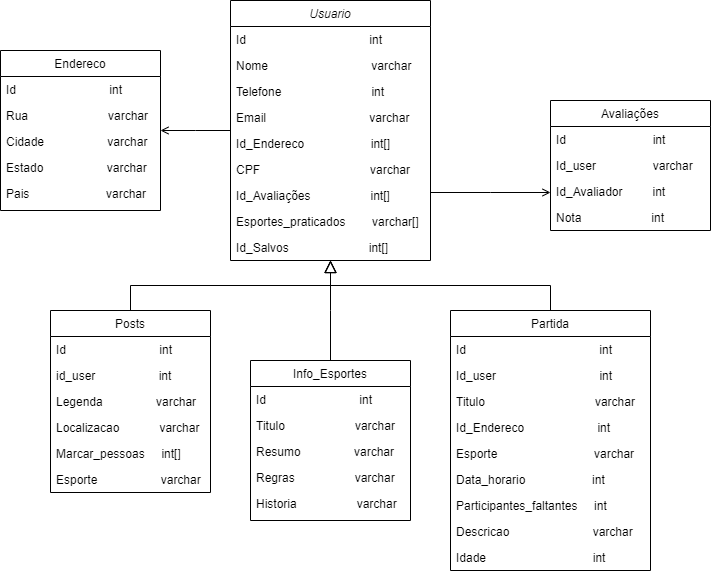

The diagram above was exported from draw.io. Its source (the exported page's mxGraphModel, read from the mxfile embedded in the PNG):
<mxGraphModel dx="1434" dy="746" grid="1" gridSize="10" guides="1" tooltips="1" connect="1" arrows="1" fold="1" page="1" pageScale="1" pageWidth="827" pageHeight="1169" math="0" shadow="0">
  <root>
    <mxCell id="WIyWlLk6GJQsqaUBKTNV-0" />
    <mxCell id="WIyWlLk6GJQsqaUBKTNV-1" parent="WIyWlLk6GJQsqaUBKTNV-0" />
    <mxCell id="zkfFHV4jXpPFQw0GAbJ--0" value="Usuario" style="swimlane;fontStyle=2;align=center;verticalAlign=top;childLayout=stackLayout;horizontal=1;startSize=26;horizontalStack=0;resizeParent=1;resizeLast=0;collapsible=1;marginBottom=0;rounded=0;shadow=0;strokeWidth=1;" parent="WIyWlLk6GJQsqaUBKTNV-1" vertex="1">
      <mxGeometry x="260" y="80" width="200" height="260" as="geometry">
        <mxRectangle x="230" y="140" width="160" height="26" as="alternateBounds" />
      </mxGeometry>
    </mxCell>
    <mxCell id="RfyfP4vCtHmA_C0-Lyl9-4" value="Id                                     int" style="text;align=left;verticalAlign=top;spacingLeft=4;spacingRight=4;overflow=hidden;rotatable=0;points=[[0,0.5],[1,0.5]];portConstraint=eastwest;" parent="zkfFHV4jXpPFQw0GAbJ--0" vertex="1">
      <mxGeometry y="26" width="200" height="26" as="geometry" />
    </mxCell>
    <mxCell id="zkfFHV4jXpPFQw0GAbJ--1" value="Nome                               varchar" style="text;align=left;verticalAlign=top;spacingLeft=4;spacingRight=4;overflow=hidden;rotatable=0;points=[[0,0.5],[1,0.5]];portConstraint=eastwest;" parent="zkfFHV4jXpPFQw0GAbJ--0" vertex="1">
      <mxGeometry y="52" width="200" height="26" as="geometry" />
    </mxCell>
    <mxCell id="zkfFHV4jXpPFQw0GAbJ--2" value="Telefone                           int" style="text;align=left;verticalAlign=top;spacingLeft=4;spacingRight=4;overflow=hidden;rotatable=0;points=[[0,0.5],[1,0.5]];portConstraint=eastwest;rounded=0;shadow=0;html=0;" parent="zkfFHV4jXpPFQw0GAbJ--0" vertex="1">
      <mxGeometry y="78" width="200" height="26" as="geometry" />
    </mxCell>
    <mxCell id="zkfFHV4jXpPFQw0GAbJ--3" value="Email                               varchar" style="text;align=left;verticalAlign=top;spacingLeft=4;spacingRight=4;overflow=hidden;rotatable=0;points=[[0,0.5],[1,0.5]];portConstraint=eastwest;rounded=0;shadow=0;html=0;" parent="zkfFHV4jXpPFQw0GAbJ--0" vertex="1">
      <mxGeometry y="104" width="200" height="26" as="geometry" />
    </mxCell>
    <mxCell id="zkfFHV4jXpPFQw0GAbJ--5" value="Id_Endereco                    int[] " style="text;align=left;verticalAlign=top;spacingLeft=4;spacingRight=4;overflow=hidden;rotatable=0;points=[[0,0.5],[1,0.5]];portConstraint=eastwest;" parent="zkfFHV4jXpPFQw0GAbJ--0" vertex="1">
      <mxGeometry y="130" width="200" height="26" as="geometry" />
    </mxCell>
    <mxCell id="RfyfP4vCtHmA_C0-Lyl9-0" value="CPF                                 varchar" style="text;align=left;verticalAlign=top;spacingLeft=4;spacingRight=4;overflow=hidden;rotatable=0;points=[[0,0.5],[1,0.5]];portConstraint=eastwest;" parent="zkfFHV4jXpPFQw0GAbJ--0" vertex="1">
      <mxGeometry y="156" width="200" height="26" as="geometry" />
    </mxCell>
    <mxCell id="RfyfP4vCtHmA_C0-Lyl9-1" value="Id_Avaliações                  int[]" style="text;align=left;verticalAlign=top;spacingLeft=4;spacingRight=4;overflow=hidden;rotatable=0;points=[[0,0.5],[1,0.5]];portConstraint=eastwest;" parent="zkfFHV4jXpPFQw0GAbJ--0" vertex="1">
      <mxGeometry y="182" width="200" height="26" as="geometry" />
    </mxCell>
    <mxCell id="RfyfP4vCtHmA_C0-Lyl9-2" value="Esportes_praticados        varchar[]" style="text;align=left;verticalAlign=top;spacingLeft=4;spacingRight=4;overflow=hidden;rotatable=0;points=[[0,0.5],[1,0.5]];portConstraint=eastwest;" parent="zkfFHV4jXpPFQw0GAbJ--0" vertex="1">
      <mxGeometry y="208" width="200" height="26" as="geometry" />
    </mxCell>
    <mxCell id="RfyfP4vCtHmA_C0-Lyl9-3" value="Id_Salvos                        int[]" style="text;align=left;verticalAlign=top;spacingLeft=4;spacingRight=4;overflow=hidden;rotatable=0;points=[[0,0.5],[1,0.5]];portConstraint=eastwest;" parent="zkfFHV4jXpPFQw0GAbJ--0" vertex="1">
      <mxGeometry y="234" width="200" height="26" as="geometry" />
    </mxCell>
    <mxCell id="zkfFHV4jXpPFQw0GAbJ--6" value="Posts" style="swimlane;fontStyle=0;align=center;verticalAlign=top;childLayout=stackLayout;horizontal=1;startSize=26;horizontalStack=0;resizeParent=1;resizeLast=0;collapsible=1;marginBottom=0;rounded=0;shadow=0;strokeWidth=1;" parent="WIyWlLk6GJQsqaUBKTNV-1" vertex="1">
      <mxGeometry x="80" y="390" width="160" height="182" as="geometry">
        <mxRectangle x="130" y="380" width="160" height="26" as="alternateBounds" />
      </mxGeometry>
    </mxCell>
    <mxCell id="zkfFHV4jXpPFQw0GAbJ--7" value="Id                            int" style="text;align=left;verticalAlign=top;spacingLeft=4;spacingRight=4;overflow=hidden;rotatable=0;points=[[0,0.5],[1,0.5]];portConstraint=eastwest;" parent="zkfFHV4jXpPFQw0GAbJ--6" vertex="1">
      <mxGeometry y="26" width="160" height="26" as="geometry" />
    </mxCell>
    <mxCell id="zkfFHV4jXpPFQw0GAbJ--8" value="id_user                   int" style="text;align=left;verticalAlign=top;spacingLeft=4;spacingRight=4;overflow=hidden;rotatable=0;points=[[0,0.5],[1,0.5]];portConstraint=eastwest;rounded=0;shadow=0;html=0;" parent="zkfFHV4jXpPFQw0GAbJ--6" vertex="1">
      <mxGeometry y="52" width="160" height="26" as="geometry" />
    </mxCell>
    <mxCell id="zkfFHV4jXpPFQw0GAbJ--10" value="Legenda                varchar" style="text;align=left;verticalAlign=top;spacingLeft=4;spacingRight=4;overflow=hidden;rotatable=0;points=[[0,0.5],[1,0.5]];portConstraint=eastwest;fontStyle=0" parent="zkfFHV4jXpPFQw0GAbJ--6" vertex="1">
      <mxGeometry y="78" width="160" height="26" as="geometry" />
    </mxCell>
    <mxCell id="zkfFHV4jXpPFQw0GAbJ--11" value="Localizacao            varchar" style="text;align=left;verticalAlign=top;spacingLeft=4;spacingRight=4;overflow=hidden;rotatable=0;points=[[0,0.5],[1,0.5]];portConstraint=eastwest;" parent="zkfFHV4jXpPFQw0GAbJ--6" vertex="1">
      <mxGeometry y="104" width="160" height="26" as="geometry" />
    </mxCell>
    <mxCell id="RfyfP4vCtHmA_C0-Lyl9-6" value="Marcar_pessoas     int[]" style="text;align=left;verticalAlign=top;spacingLeft=4;spacingRight=4;overflow=hidden;rotatable=0;points=[[0,0.5],[1,0.5]];portConstraint=eastwest;" parent="zkfFHV4jXpPFQw0GAbJ--6" vertex="1">
      <mxGeometry y="130" width="160" height="26" as="geometry" />
    </mxCell>
    <mxCell id="RfyfP4vCtHmA_C0-Lyl9-7" value="Esporte                   varchar" style="text;align=left;verticalAlign=top;spacingLeft=4;spacingRight=4;overflow=hidden;rotatable=0;points=[[0,0.5],[1,0.5]];portConstraint=eastwest;" parent="zkfFHV4jXpPFQw0GAbJ--6" vertex="1">
      <mxGeometry y="156" width="160" height="26" as="geometry" />
    </mxCell>
    <mxCell id="zkfFHV4jXpPFQw0GAbJ--12" value="" style="endArrow=block;endSize=10;endFill=0;shadow=0;strokeWidth=1;rounded=0;curved=0;edgeStyle=elbowEdgeStyle;elbow=vertical;" parent="WIyWlLk6GJQsqaUBKTNV-1" source="zkfFHV4jXpPFQw0GAbJ--6" target="zkfFHV4jXpPFQw0GAbJ--0" edge="1">
      <mxGeometry width="160" relative="1" as="geometry">
        <mxPoint x="200" y="203" as="sourcePoint" />
        <mxPoint x="200" y="203" as="targetPoint" />
      </mxGeometry>
    </mxCell>
    <mxCell id="zkfFHV4jXpPFQw0GAbJ--13" value="Partida" style="swimlane;fontStyle=0;align=center;verticalAlign=top;childLayout=stackLayout;horizontal=1;startSize=26;horizontalStack=0;resizeParent=1;resizeLast=0;collapsible=1;marginBottom=0;rounded=0;shadow=0;strokeWidth=1;" parent="WIyWlLk6GJQsqaUBKTNV-1" vertex="1">
      <mxGeometry x="480" y="390" width="200" height="260" as="geometry">
        <mxRectangle x="340" y="380" width="170" height="26" as="alternateBounds" />
      </mxGeometry>
    </mxCell>
    <mxCell id="zkfFHV4jXpPFQw0GAbJ--14" value="Id                                        int" style="text;align=left;verticalAlign=top;spacingLeft=4;spacingRight=4;overflow=hidden;rotatable=0;points=[[0,0.5],[1,0.5]];portConstraint=eastwest;" parent="zkfFHV4jXpPFQw0GAbJ--13" vertex="1">
      <mxGeometry y="26" width="200" height="26" as="geometry" />
    </mxCell>
    <mxCell id="RfyfP4vCtHmA_C0-Lyl9-8" value="Id_user                               int" style="text;align=left;verticalAlign=top;spacingLeft=4;spacingRight=4;overflow=hidden;rotatable=0;points=[[0,0.5],[1,0.5]];portConstraint=eastwest;" parent="zkfFHV4jXpPFQw0GAbJ--13" vertex="1">
      <mxGeometry y="52" width="200" height="26" as="geometry" />
    </mxCell>
    <mxCell id="RfyfP4vCtHmA_C0-Lyl9-9" value="Titulo                                  varchar" style="text;align=left;verticalAlign=top;spacingLeft=4;spacingRight=4;overflow=hidden;rotatable=0;points=[[0,0.5],[1,0.5]];portConstraint=eastwest;" parent="zkfFHV4jXpPFQw0GAbJ--13" vertex="1">
      <mxGeometry y="78" width="200" height="26" as="geometry" />
    </mxCell>
    <mxCell id="RfyfP4vCtHmA_C0-Lyl9-10" value="Id_Endereco                      int" style="text;align=left;verticalAlign=top;spacingLeft=4;spacingRight=4;overflow=hidden;rotatable=0;points=[[0,0.5],[1,0.5]];portConstraint=eastwest;" parent="zkfFHV4jXpPFQw0GAbJ--13" vertex="1">
      <mxGeometry y="104" width="200" height="26" as="geometry" />
    </mxCell>
    <mxCell id="RfyfP4vCtHmA_C0-Lyl9-11" value="Esporte                             varchar" style="text;align=left;verticalAlign=top;spacingLeft=4;spacingRight=4;overflow=hidden;rotatable=0;points=[[0,0.5],[1,0.5]];portConstraint=eastwest;" parent="zkfFHV4jXpPFQw0GAbJ--13" vertex="1">
      <mxGeometry y="130" width="200" height="26" as="geometry" />
    </mxCell>
    <mxCell id="RfyfP4vCtHmA_C0-Lyl9-12" value="Data_horario                    int" style="text;align=left;verticalAlign=top;spacingLeft=4;spacingRight=4;overflow=hidden;rotatable=0;points=[[0,0.5],[1,0.5]];portConstraint=eastwest;" parent="zkfFHV4jXpPFQw0GAbJ--13" vertex="1">
      <mxGeometry y="156" width="200" height="26" as="geometry" />
    </mxCell>
    <mxCell id="RfyfP4vCtHmA_C0-Lyl9-13" value="Participantes_faltantes     int" style="text;align=left;verticalAlign=top;spacingLeft=4;spacingRight=4;overflow=hidden;rotatable=0;points=[[0,0.5],[1,0.5]];portConstraint=eastwest;" parent="zkfFHV4jXpPFQw0GAbJ--13" vertex="1">
      <mxGeometry y="182" width="200" height="26" as="geometry" />
    </mxCell>
    <mxCell id="RfyfP4vCtHmA_C0-Lyl9-15" value="Descricao                         varchar" style="text;align=left;verticalAlign=top;spacingLeft=4;spacingRight=4;overflow=hidden;rotatable=0;points=[[0,0.5],[1,0.5]];portConstraint=eastwest;" parent="zkfFHV4jXpPFQw0GAbJ--13" vertex="1">
      <mxGeometry y="208" width="200" height="26" as="geometry" />
    </mxCell>
    <mxCell id="RfyfP4vCtHmA_C0-Lyl9-14" value="Idade                                int" style="text;align=left;verticalAlign=top;spacingLeft=4;spacingRight=4;overflow=hidden;rotatable=0;points=[[0,0.5],[1,0.5]];portConstraint=eastwest;" parent="zkfFHV4jXpPFQw0GAbJ--13" vertex="1">
      <mxGeometry y="234" width="200" height="26" as="geometry" />
    </mxCell>
    <mxCell id="zkfFHV4jXpPFQw0GAbJ--16" value="" style="endArrow=block;endSize=10;endFill=0;shadow=0;strokeWidth=1;rounded=0;curved=0;edgeStyle=elbowEdgeStyle;elbow=vertical;" parent="WIyWlLk6GJQsqaUBKTNV-1" source="zkfFHV4jXpPFQw0GAbJ--13" target="zkfFHV4jXpPFQw0GAbJ--0" edge="1">
      <mxGeometry width="160" relative="1" as="geometry">
        <mxPoint x="210" y="373" as="sourcePoint" />
        <mxPoint x="310" y="271" as="targetPoint" />
      </mxGeometry>
    </mxCell>
    <mxCell id="zkfFHV4jXpPFQw0GAbJ--17" value="Endereco" style="swimlane;fontStyle=0;align=center;verticalAlign=top;childLayout=stackLayout;horizontal=1;startSize=26;horizontalStack=0;resizeParent=1;resizeLast=0;collapsible=1;marginBottom=0;rounded=0;shadow=0;strokeWidth=1;" parent="WIyWlLk6GJQsqaUBKTNV-1" vertex="1">
      <mxGeometry x="30" y="130" width="160" height="160" as="geometry">
        <mxRectangle x="550" y="140" width="160" height="26" as="alternateBounds" />
      </mxGeometry>
    </mxCell>
    <mxCell id="RfyfP4vCtHmA_C0-Lyl9-5" value="Id                            int" style="text;align=left;verticalAlign=top;spacingLeft=4;spacingRight=4;overflow=hidden;rotatable=0;points=[[0,0.5],[1,0.5]];portConstraint=eastwest;" parent="zkfFHV4jXpPFQw0GAbJ--17" vertex="1">
      <mxGeometry y="26" width="160" height="26" as="geometry" />
    </mxCell>
    <mxCell id="zkfFHV4jXpPFQw0GAbJ--18" value="Rua                        varchar" style="text;align=left;verticalAlign=top;spacingLeft=4;spacingRight=4;overflow=hidden;rotatable=0;points=[[0,0.5],[1,0.5]];portConstraint=eastwest;" parent="zkfFHV4jXpPFQw0GAbJ--17" vertex="1">
      <mxGeometry y="52" width="160" height="26" as="geometry" />
    </mxCell>
    <mxCell id="zkfFHV4jXpPFQw0GAbJ--19" value="Cidade                   varchar" style="text;align=left;verticalAlign=top;spacingLeft=4;spacingRight=4;overflow=hidden;rotatable=0;points=[[0,0.5],[1,0.5]];portConstraint=eastwest;rounded=0;shadow=0;html=0;" parent="zkfFHV4jXpPFQw0GAbJ--17" vertex="1">
      <mxGeometry y="78" width="160" height="26" as="geometry" />
    </mxCell>
    <mxCell id="zkfFHV4jXpPFQw0GAbJ--20" value="Estado                   varchar" style="text;align=left;verticalAlign=top;spacingLeft=4;spacingRight=4;overflow=hidden;rotatable=0;points=[[0,0.5],[1,0.5]];portConstraint=eastwest;rounded=0;shadow=0;html=0;" parent="zkfFHV4jXpPFQw0GAbJ--17" vertex="1">
      <mxGeometry y="104" width="160" height="26" as="geometry" />
    </mxCell>
    <mxCell id="zkfFHV4jXpPFQw0GAbJ--21" value="Pais                       varchar" style="text;align=left;verticalAlign=top;spacingLeft=4;spacingRight=4;overflow=hidden;rotatable=0;points=[[0,0.5],[1,0.5]];portConstraint=eastwest;rounded=0;shadow=0;html=0;" parent="zkfFHV4jXpPFQw0GAbJ--17" vertex="1">
      <mxGeometry y="130" width="160" height="26" as="geometry" />
    </mxCell>
    <mxCell id="zkfFHV4jXpPFQw0GAbJ--26" value="" style="endArrow=open;shadow=0;strokeWidth=1;rounded=0;curved=0;endFill=1;edgeStyle=elbowEdgeStyle;elbow=vertical;" parent="WIyWlLk6GJQsqaUBKTNV-1" source="zkfFHV4jXpPFQw0GAbJ--0" target="zkfFHV4jXpPFQw0GAbJ--17" edge="1">
      <mxGeometry x="0.5" y="41" relative="1" as="geometry">
        <mxPoint x="380" y="192" as="sourcePoint" />
        <mxPoint x="540" y="192" as="targetPoint" />
        <mxPoint x="-40" y="32" as="offset" />
      </mxGeometry>
    </mxCell>
    <mxCell id="RfyfP4vCtHmA_C0-Lyl9-25" value="Info_Esportes" style="swimlane;fontStyle=0;align=center;verticalAlign=top;childLayout=stackLayout;horizontal=1;startSize=26;horizontalStack=0;resizeParent=1;resizeLast=0;collapsible=1;marginBottom=0;rounded=0;shadow=0;strokeWidth=1;" parent="WIyWlLk6GJQsqaUBKTNV-1" vertex="1">
      <mxGeometry x="280" y="440" width="160" height="160" as="geometry">
        <mxRectangle x="340" y="380" width="170" height="26" as="alternateBounds" />
      </mxGeometry>
    </mxCell>
    <mxCell id="RfyfP4vCtHmA_C0-Lyl9-26" value="Id                            int" style="text;align=left;verticalAlign=top;spacingLeft=4;spacingRight=4;overflow=hidden;rotatable=0;points=[[0,0.5],[1,0.5]];portConstraint=eastwest;" parent="RfyfP4vCtHmA_C0-Lyl9-25" vertex="1">
      <mxGeometry y="26" width="160" height="26" as="geometry" />
    </mxCell>
    <mxCell id="RfyfP4vCtHmA_C0-Lyl9-27" value="Titulo                      varchar" style="text;align=left;verticalAlign=top;spacingLeft=4;spacingRight=4;overflow=hidden;rotatable=0;points=[[0,0.5],[1,0.5]];portConstraint=eastwest;" parent="RfyfP4vCtHmA_C0-Lyl9-25" vertex="1">
      <mxGeometry y="52" width="160" height="26" as="geometry" />
    </mxCell>
    <mxCell id="RfyfP4vCtHmA_C0-Lyl9-28" value="Resumo                varchar" style="text;align=left;verticalAlign=top;spacingLeft=4;spacingRight=4;overflow=hidden;rotatable=0;points=[[0,0.5],[1,0.5]];portConstraint=eastwest;" parent="RfyfP4vCtHmA_C0-Lyl9-25" vertex="1">
      <mxGeometry y="78" width="160" height="26" as="geometry" />
    </mxCell>
    <mxCell id="RfyfP4vCtHmA_C0-Lyl9-29" value="Regras                  varchar" style="text;align=left;verticalAlign=top;spacingLeft=4;spacingRight=4;overflow=hidden;rotatable=0;points=[[0,0.5],[1,0.5]];portConstraint=eastwest;" parent="RfyfP4vCtHmA_C0-Lyl9-25" vertex="1">
      <mxGeometry y="104" width="160" height="26" as="geometry" />
    </mxCell>
    <mxCell id="RfyfP4vCtHmA_C0-Lyl9-30" value="Historia                  varchar" style="text;align=left;verticalAlign=top;spacingLeft=4;spacingRight=4;overflow=hidden;rotatable=0;points=[[0,0.5],[1,0.5]];portConstraint=eastwest;" parent="RfyfP4vCtHmA_C0-Lyl9-25" vertex="1">
      <mxGeometry y="130" width="160" height="26" as="geometry" />
    </mxCell>
    <mxCell id="RfyfP4vCtHmA_C0-Lyl9-35" value="" style="endArrow=block;endSize=10;endFill=0;shadow=0;strokeWidth=1;rounded=0;curved=0;edgeStyle=elbowEdgeStyle;elbow=vertical;" parent="WIyWlLk6GJQsqaUBKTNV-1" source="RfyfP4vCtHmA_C0-Lyl9-25" edge="1">
      <mxGeometry width="160" relative="1" as="geometry">
        <mxPoint x="220" y="383" as="sourcePoint" />
        <mxPoint x="360" y="340" as="targetPoint" />
      </mxGeometry>
    </mxCell>
    <mxCell id="RfyfP4vCtHmA_C0-Lyl9-38" value="Avaliações" style="swimlane;fontStyle=0;align=center;verticalAlign=top;childLayout=stackLayout;horizontal=1;startSize=26;horizontalStack=0;resizeParent=1;resizeLast=0;collapsible=1;marginBottom=0;rounded=0;shadow=0;strokeWidth=1;" parent="WIyWlLk6GJQsqaUBKTNV-1" vertex="1">
      <mxGeometry x="580" y="180" width="160" height="130" as="geometry">
        <mxRectangle x="550" y="140" width="160" height="26" as="alternateBounds" />
      </mxGeometry>
    </mxCell>
    <mxCell id="RfyfP4vCtHmA_C0-Lyl9-39" value="Id                          int" style="text;align=left;verticalAlign=top;spacingLeft=4;spacingRight=4;overflow=hidden;rotatable=0;points=[[0,0.5],[1,0.5]];portConstraint=eastwest;" parent="RfyfP4vCtHmA_C0-Lyl9-38" vertex="1">
      <mxGeometry y="26" width="160" height="26" as="geometry" />
    </mxCell>
    <mxCell id="RfyfP4vCtHmA_C0-Lyl9-40" value="Id_user                 varchar" style="text;align=left;verticalAlign=top;spacingLeft=4;spacingRight=4;overflow=hidden;rotatable=0;points=[[0,0.5],[1,0.5]];portConstraint=eastwest;" parent="RfyfP4vCtHmA_C0-Lyl9-38" vertex="1">
      <mxGeometry y="52" width="160" height="26" as="geometry" />
    </mxCell>
    <mxCell id="RfyfP4vCtHmA_C0-Lyl9-43" value="Id_Avaliador         int" style="text;align=left;verticalAlign=top;spacingLeft=4;spacingRight=4;overflow=hidden;rotatable=0;points=[[0,0.5],[1,0.5]];portConstraint=eastwest;rounded=0;shadow=0;html=0;" parent="RfyfP4vCtHmA_C0-Lyl9-38" vertex="1">
      <mxGeometry y="78" width="160" height="26" as="geometry" />
    </mxCell>
    <mxCell id="RfyfP4vCtHmA_C0-Lyl9-42" value="Nota                     int" style="text;align=left;verticalAlign=top;spacingLeft=4;spacingRight=4;overflow=hidden;rotatable=0;points=[[0,0.5],[1,0.5]];portConstraint=eastwest;rounded=0;shadow=0;html=0;" parent="RfyfP4vCtHmA_C0-Lyl9-38" vertex="1">
      <mxGeometry y="104" width="160" height="26" as="geometry" />
    </mxCell>
    <mxCell id="RfyfP4vCtHmA_C0-Lyl9-45" value="" style="endArrow=open;shadow=0;strokeWidth=1;rounded=0;curved=0;endFill=1;edgeStyle=elbowEdgeStyle;elbow=vertical;" parent="WIyWlLk6GJQsqaUBKTNV-1" source="RfyfP4vCtHmA_C0-Lyl9-1" edge="1">
      <mxGeometry x="0.5" y="41" relative="1" as="geometry">
        <mxPoint x="420" y="270.47" as="sourcePoint" />
        <mxPoint x="580" y="272" as="targetPoint" />
        <mxPoint x="-40" y="32" as="offset" />
        <Array as="points" />
      </mxGeometry>
    </mxCell>
  </root>
</mxGraphModel>